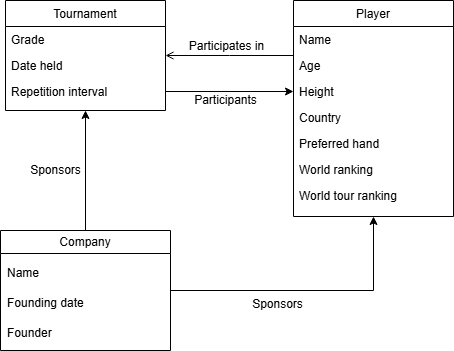

The diagram above was exported from draw.io. Its source (the exported page's mxGraphModel, read from the mxfile embedded in the PNG):
<mxGraphModel dx="865" dy="473" grid="1" gridSize="10" guides="1" tooltips="1" connect="1" arrows="1" fold="1" page="1" pageScale="1" pageWidth="827" pageHeight="1169" math="0" shadow="0">
  <root>
    <mxCell id="WIyWlLk6GJQsqaUBKTNV-0" />
    <mxCell id="WIyWlLk6GJQsqaUBKTNV-1" parent="WIyWlLk6GJQsqaUBKTNV-0" />
    <mxCell id="zkfFHV4jXpPFQw0GAbJ--0" value="Tournament" style="swimlane;fontStyle=0;align=center;verticalAlign=top;childLayout=stackLayout;horizontal=1;startSize=26;horizontalStack=0;resizeParent=1;resizeLast=0;collapsible=1;marginBottom=0;rounded=0;shadow=0;strokeWidth=1;" parent="WIyWlLk6GJQsqaUBKTNV-1" vertex="1">
      <mxGeometry x="220" y="120" width="160" height="110" as="geometry">
        <mxRectangle x="230" y="140" width="160" height="26" as="alternateBounds" />
      </mxGeometry>
    </mxCell>
    <mxCell id="zkfFHV4jXpPFQw0GAbJ--1" value="Grade" style="text;align=left;verticalAlign=top;spacingLeft=4;spacingRight=4;overflow=hidden;rotatable=0;points=[[0,0.5],[1,0.5]];portConstraint=eastwest;" parent="zkfFHV4jXpPFQw0GAbJ--0" vertex="1">
      <mxGeometry y="26" width="160" height="26" as="geometry" />
    </mxCell>
    <mxCell id="zkfFHV4jXpPFQw0GAbJ--2" value="Date held" style="text;align=left;verticalAlign=top;spacingLeft=4;spacingRight=4;overflow=hidden;rotatable=0;points=[[0,0.5],[1,0.5]];portConstraint=eastwest;rounded=0;shadow=0;html=0;" parent="zkfFHV4jXpPFQw0GAbJ--0" vertex="1">
      <mxGeometry y="52" width="160" height="26" as="geometry" />
    </mxCell>
    <mxCell id="zkfFHV4jXpPFQw0GAbJ--3" value="Repetition interval" style="text;align=left;verticalAlign=top;spacingLeft=4;spacingRight=4;overflow=hidden;rotatable=0;points=[[0,0.5],[1,0.5]];portConstraint=eastwest;rounded=0;shadow=0;html=0;" parent="zkfFHV4jXpPFQw0GAbJ--0" vertex="1">
      <mxGeometry y="78" width="160" height="26" as="geometry" />
    </mxCell>
    <mxCell id="zkfFHV4jXpPFQw0GAbJ--17" value="Player" style="swimlane;fontStyle=0;align=center;verticalAlign=top;childLayout=stackLayout;horizontal=1;startSize=26;horizontalStack=0;resizeParent=1;resizeLast=0;collapsible=1;marginBottom=0;rounded=0;shadow=0;strokeWidth=1;" parent="WIyWlLk6GJQsqaUBKTNV-1" vertex="1">
      <mxGeometry x="508" y="120" width="160" height="216" as="geometry">
        <mxRectangle x="550" y="140" width="160" height="26" as="alternateBounds" />
      </mxGeometry>
    </mxCell>
    <mxCell id="zkfFHV4jXpPFQw0GAbJ--18" value="Name" style="text;align=left;verticalAlign=top;spacingLeft=4;spacingRight=4;overflow=hidden;rotatable=0;points=[[0,0.5],[1,0.5]];portConstraint=eastwest;" parent="zkfFHV4jXpPFQw0GAbJ--17" vertex="1">
      <mxGeometry y="26" width="160" height="26" as="geometry" />
    </mxCell>
    <mxCell id="zkfFHV4jXpPFQw0GAbJ--19" value="Age" style="text;align=left;verticalAlign=top;spacingLeft=4;spacingRight=4;overflow=hidden;rotatable=0;points=[[0,0.5],[1,0.5]];portConstraint=eastwest;rounded=0;shadow=0;html=0;" parent="zkfFHV4jXpPFQw0GAbJ--17" vertex="1">
      <mxGeometry y="52" width="160" height="26" as="geometry" />
    </mxCell>
    <mxCell id="zkfFHV4jXpPFQw0GAbJ--20" value="Height" style="text;align=left;verticalAlign=top;spacingLeft=4;spacingRight=4;overflow=hidden;rotatable=0;points=[[0,0.5],[1,0.5]];portConstraint=eastwest;rounded=0;shadow=0;html=0;" parent="zkfFHV4jXpPFQw0GAbJ--17" vertex="1">
      <mxGeometry y="78" width="160" height="26" as="geometry" />
    </mxCell>
    <mxCell id="zkfFHV4jXpPFQw0GAbJ--21" value="Country" style="text;align=left;verticalAlign=top;spacingLeft=4;spacingRight=4;overflow=hidden;rotatable=0;points=[[0,0.5],[1,0.5]];portConstraint=eastwest;rounded=0;shadow=0;html=0;" parent="zkfFHV4jXpPFQw0GAbJ--17" vertex="1">
      <mxGeometry y="104" width="160" height="26" as="geometry" />
    </mxCell>
    <mxCell id="zkfFHV4jXpPFQw0GAbJ--22" value="Preferred hand" style="text;align=left;verticalAlign=top;spacingLeft=4;spacingRight=4;overflow=hidden;rotatable=0;points=[[0,0.5],[1,0.5]];portConstraint=eastwest;rounded=0;shadow=0;html=0;" parent="zkfFHV4jXpPFQw0GAbJ--17" vertex="1">
      <mxGeometry y="130" width="160" height="26" as="geometry" />
    </mxCell>
    <mxCell id="zkfFHV4jXpPFQw0GAbJ--24" value="World ranking" style="text;align=left;verticalAlign=top;spacingLeft=4;spacingRight=4;overflow=hidden;rotatable=0;points=[[0,0.5],[1,0.5]];portConstraint=eastwest;" parent="zkfFHV4jXpPFQw0GAbJ--17" vertex="1">
      <mxGeometry y="156" width="160" height="26" as="geometry" />
    </mxCell>
    <mxCell id="zkfFHV4jXpPFQw0GAbJ--25" value="World tour ranking" style="text;align=left;verticalAlign=top;spacingLeft=4;spacingRight=4;overflow=hidden;rotatable=0;points=[[0,0.5],[1,0.5]];portConstraint=eastwest;" parent="zkfFHV4jXpPFQw0GAbJ--17" vertex="1">
      <mxGeometry y="182" width="160" height="26" as="geometry" />
    </mxCell>
    <mxCell id="zkfFHV4jXpPFQw0GAbJ--26" value="" style="endArrow=open;shadow=0;strokeWidth=1;rounded=0;curved=0;endFill=1;edgeStyle=elbowEdgeStyle;elbow=vertical;" parent="WIyWlLk6GJQsqaUBKTNV-1" source="zkfFHV4jXpPFQw0GAbJ--17" target="zkfFHV4jXpPFQw0GAbJ--0" edge="1">
      <mxGeometry x="0.5" y="41" relative="1" as="geometry">
        <mxPoint x="540" y="192" as="sourcePoint" />
        <mxPoint x="380" y="192" as="targetPoint" />
        <mxPoint x="-40" y="32" as="offset" />
      </mxGeometry>
    </mxCell>
    <mxCell id="zkfFHV4jXpPFQw0GAbJ--29" value="Participates in" style="text;html=1;resizable=0;points=[];;align=center;verticalAlign=middle;labelBackgroundColor=none;rounded=0;shadow=0;strokeWidth=1;fontSize=12;" parent="zkfFHV4jXpPFQw0GAbJ--26" vertex="1" connectable="0">
      <mxGeometry x="0.5" y="49" relative="1" as="geometry">
        <mxPoint x="28" y="-59" as="offset" />
      </mxGeometry>
    </mxCell>
    <mxCell id="yHwjVXqJ_O7M9PyIssjq-0" value="Participants" style="edgeStyle=orthogonalEdgeStyle;rounded=0;orthogonalLoop=1;jettySize=auto;html=1;entryX=0;entryY=0.5;entryDx=0;entryDy=0;fontSize=12;" edge="1" parent="WIyWlLk6GJQsqaUBKTNV-1" source="zkfFHV4jXpPFQw0GAbJ--3" target="zkfFHV4jXpPFQw0GAbJ--20">
      <mxGeometry x="-0.0625" y="-9" relative="1" as="geometry">
        <mxPoint as="offset" />
      </mxGeometry>
    </mxCell>
    <mxCell id="yHwjVXqJ_O7M9PyIssjq-10" value="&lt;font style=&quot;font-size: 12px;&quot;&gt;Sponsors&lt;/font&gt;" style="edgeStyle=orthogonalEdgeStyle;rounded=0;orthogonalLoop=1;jettySize=auto;html=1;entryX=0.5;entryY=1;entryDx=0;entryDy=0;" edge="1" parent="WIyWlLk6GJQsqaUBKTNV-1" source="yHwjVXqJ_O7M9PyIssjq-6" target="zkfFHV4jXpPFQw0GAbJ--17">
      <mxGeometry x="-0.2248" y="-14" relative="1" as="geometry">
        <mxPoint as="offset" />
      </mxGeometry>
    </mxCell>
    <mxCell id="yHwjVXqJ_O7M9PyIssjq-11" value="Sponsors" style="edgeStyle=orthogonalEdgeStyle;rounded=0;orthogonalLoop=1;jettySize=auto;html=1;entryX=0.5;entryY=1;entryDx=0;entryDy=0;fontSize=12;" edge="1" parent="WIyWlLk6GJQsqaUBKTNV-1" source="yHwjVXqJ_O7M9PyIssjq-6" target="zkfFHV4jXpPFQw0GAbJ--0">
      <mxGeometry y="30" relative="1" as="geometry">
        <mxPoint as="offset" />
      </mxGeometry>
    </mxCell>
    <mxCell id="yHwjVXqJ_O7M9PyIssjq-6" value="&lt;span style=&quot;font-weight: normal;&quot;&gt;Company&lt;/span&gt;" style="swimlane;whiteSpace=wrap;html=1;startSize=23;" vertex="1" parent="WIyWlLk6GJQsqaUBKTNV-1">
      <mxGeometry x="215" y="350" width="170" height="120" as="geometry" />
    </mxCell>
    <mxCell id="yHwjVXqJ_O7M9PyIssjq-7" value="Name" style="text;html=1;align=left;verticalAlign=middle;whiteSpace=wrap;rounded=0;" vertex="1" parent="yHwjVXqJ_O7M9PyIssjq-6">
      <mxGeometry x="5" y="28" width="160" height="30" as="geometry" />
    </mxCell>
    <mxCell id="yHwjVXqJ_O7M9PyIssjq-8" value="Founding date" style="text;html=1;align=left;verticalAlign=middle;whiteSpace=wrap;rounded=0;" vertex="1" parent="yHwjVXqJ_O7M9PyIssjq-6">
      <mxGeometry x="5" y="58" width="160" height="30" as="geometry" />
    </mxCell>
    <mxCell id="yHwjVXqJ_O7M9PyIssjq-9" value="Founder" style="text;html=1;align=left;verticalAlign=middle;whiteSpace=wrap;rounded=0;" vertex="1" parent="yHwjVXqJ_O7M9PyIssjq-6">
      <mxGeometry x="5" y="88" width="160" height="30" as="geometry" />
    </mxCell>
  </root>
</mxGraphModel>